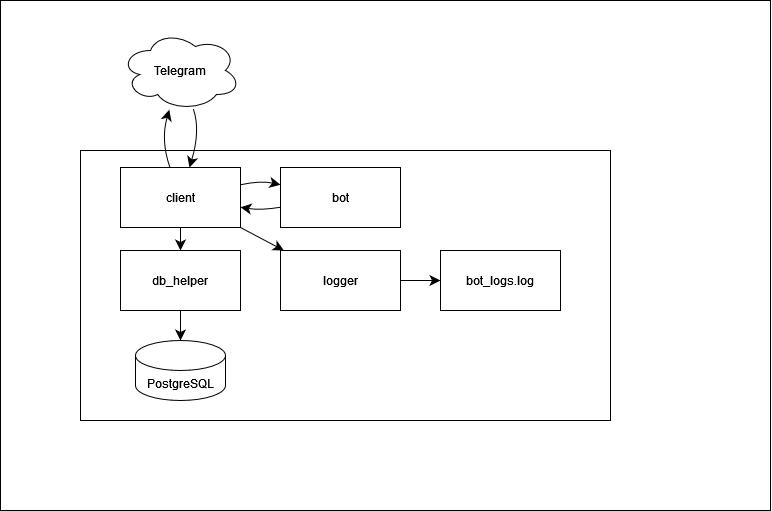

The diagram above was exported from draw.io. Its source (the exported page's mxGraphModel, read from the mxfile embedded in the PNG):
<mxGraphModel dx="1813" dy="1451" grid="1" gridSize="10" guides="1" tooltips="1" connect="1" arrows="1" fold="1" page="0" pageScale="1" pageWidth="827" pageHeight="1169" math="0" shadow="0">
  <root>
    <mxCell id="0" />
    <mxCell id="1" parent="0" />
    <mxCell id="op4rnZGaYzf89QQFUrsc-27" value="" style="rounded=0;whiteSpace=wrap;html=1;" vertex="1" parent="1">
      <mxGeometry x="-760" y="-490" width="770" height="510" as="geometry" />
    </mxCell>
    <mxCell id="op4rnZGaYzf89QQFUrsc-12" value="" style="rounded=0;whiteSpace=wrap;html=1;" vertex="1" parent="1">
      <mxGeometry x="-680" y="-340" width="530" height="270" as="geometry" />
    </mxCell>
    <mxCell id="op4rnZGaYzf89QQFUrsc-13" value="" style="edgeStyle=none;curved=1;rounded=0;orthogonalLoop=1;jettySize=auto;html=1;fontSize=12;startSize=8;endSize=8;" edge="1" parent="1" source="op4rnZGaYzf89QQFUrsc-1" target="op4rnZGaYzf89QQFUrsc-9">
      <mxGeometry relative="1" as="geometry">
        <Array as="points">
          <mxPoint x="-600" y="-350" />
        </Array>
      </mxGeometry>
    </mxCell>
    <mxCell id="op4rnZGaYzf89QQFUrsc-14" value="" style="edgeStyle=none;curved=1;rounded=0;orthogonalLoop=1;jettySize=auto;html=1;fontSize=12;startSize=8;endSize=8;" edge="1" parent="1" source="op4rnZGaYzf89QQFUrsc-1" target="op4rnZGaYzf89QQFUrsc-2">
      <mxGeometry relative="1" as="geometry">
        <Array as="points">
          <mxPoint x="-500" y="-310" />
        </Array>
      </mxGeometry>
    </mxCell>
    <mxCell id="op4rnZGaYzf89QQFUrsc-19" value="" style="edgeStyle=none;curved=1;rounded=0;orthogonalLoop=1;jettySize=auto;html=1;fontSize=12;startSize=8;endSize=8;" edge="1" parent="1" source="op4rnZGaYzf89QQFUrsc-1" target="op4rnZGaYzf89QQFUrsc-3">
      <mxGeometry relative="1" as="geometry" />
    </mxCell>
    <mxCell id="op4rnZGaYzf89QQFUrsc-1" value="client" style="rounded=0;whiteSpace=wrap;html=1;" vertex="1" parent="1">
      <mxGeometry x="-640" y="-323" width="120" height="60" as="geometry" />
    </mxCell>
    <mxCell id="op4rnZGaYzf89QQFUrsc-16" value="" style="edgeStyle=none;curved=1;rounded=0;orthogonalLoop=1;jettySize=auto;html=1;fontSize=12;startSize=8;endSize=8;" edge="1" parent="1" source="op4rnZGaYzf89QQFUrsc-2" target="op4rnZGaYzf89QQFUrsc-1">
      <mxGeometry relative="1" as="geometry">
        <Array as="points">
          <mxPoint x="-500" y="-280" />
        </Array>
      </mxGeometry>
    </mxCell>
    <mxCell id="op4rnZGaYzf89QQFUrsc-18" value="" style="edgeStyle=none;curved=1;rounded=0;orthogonalLoop=1;jettySize=auto;html=1;fontSize=12;startSize=8;endSize=8;exitX=1;exitY=1;exitDx=0;exitDy=0;" edge="1" parent="1" source="op4rnZGaYzf89QQFUrsc-1" target="op4rnZGaYzf89QQFUrsc-4">
      <mxGeometry relative="1" as="geometry" />
    </mxCell>
    <mxCell id="op4rnZGaYzf89QQFUrsc-2" value="bot" style="rounded=0;whiteSpace=wrap;html=1;" vertex="1" parent="1">
      <mxGeometry x="-480" y="-323" width="120" height="60" as="geometry" />
    </mxCell>
    <mxCell id="op4rnZGaYzf89QQFUrsc-24" value="" style="edgeStyle=none;curved=1;rounded=0;orthogonalLoop=1;jettySize=auto;html=1;fontSize=12;startSize=8;endSize=8;" edge="1" parent="1" source="op4rnZGaYzf89QQFUrsc-3" target="op4rnZGaYzf89QQFUrsc-22">
      <mxGeometry relative="1" as="geometry" />
    </mxCell>
    <mxCell id="op4rnZGaYzf89QQFUrsc-3" value="db_helper" style="rounded=0;whiteSpace=wrap;html=1;" vertex="1" parent="1">
      <mxGeometry x="-640" y="-240" width="120" height="60" as="geometry" />
    </mxCell>
    <mxCell id="op4rnZGaYzf89QQFUrsc-6" value="" style="edgeStyle=none;curved=1;rounded=0;orthogonalLoop=1;jettySize=auto;html=1;fontSize=12;startSize=8;endSize=8;" edge="1" parent="1" source="op4rnZGaYzf89QQFUrsc-4" target="op4rnZGaYzf89QQFUrsc-5">
      <mxGeometry relative="1" as="geometry" />
    </mxCell>
    <mxCell id="op4rnZGaYzf89QQFUrsc-4" value="logger" style="rounded=0;whiteSpace=wrap;html=1;" vertex="1" parent="1">
      <mxGeometry x="-480" y="-240" width="120" height="60" as="geometry" />
    </mxCell>
    <mxCell id="op4rnZGaYzf89QQFUrsc-5" value="bot_logs.log" style="rounded=0;whiteSpace=wrap;html=1;" vertex="1" parent="1">
      <mxGeometry x="-320" y="-240" width="120" height="60" as="geometry" />
    </mxCell>
    <mxCell id="op4rnZGaYzf89QQFUrsc-17" value="" style="edgeStyle=none;curved=1;rounded=0;orthogonalLoop=1;jettySize=auto;html=1;fontSize=12;startSize=8;endSize=8;" edge="1" parent="1" source="op4rnZGaYzf89QQFUrsc-9" target="op4rnZGaYzf89QQFUrsc-1">
      <mxGeometry relative="1" as="geometry">
        <Array as="points">
          <mxPoint x="-560" y="-360" />
        </Array>
      </mxGeometry>
    </mxCell>
    <mxCell id="op4rnZGaYzf89QQFUrsc-9" value="Telegram" style="ellipse;shape=cloud;whiteSpace=wrap;html=1;" vertex="1" parent="1">
      <mxGeometry x="-640" y="-460" width="120" height="80" as="geometry" />
    </mxCell>
    <mxCell id="op4rnZGaYzf89QQFUrsc-21" style="edgeStyle=none;curved=1;rounded=0;orthogonalLoop=1;jettySize=auto;html=1;exitX=0.5;exitY=1;exitDx=0;exitDy=0;fontSize=12;startSize=8;endSize=8;" edge="1" parent="1" source="op4rnZGaYzf89QQFUrsc-12" target="op4rnZGaYzf89QQFUrsc-12">
      <mxGeometry relative="1" as="geometry" />
    </mxCell>
    <mxCell id="op4rnZGaYzf89QQFUrsc-22" value="PostgreSQL" style="shape=cylinder3;whiteSpace=wrap;html=1;boundedLbl=1;backgroundOutline=1;size=15;" vertex="1" parent="1">
      <mxGeometry x="-625" y="-150" width="90" height="60" as="geometry" />
    </mxCell>
  </root>
</mxGraphModel>